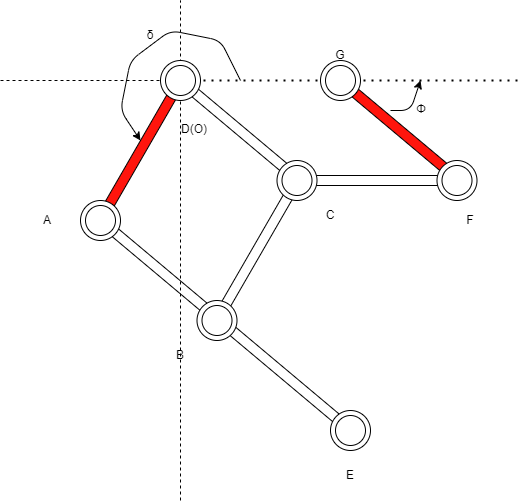

The diagram above was exported from draw.io. Its source (the exported page's mxGraphModel, read from the mxfile embedded in the PNG):
<mxGraphModel dx="838" dy="617" grid="1" gridSize="10" guides="1" tooltips="1" connect="1" arrows="1" fold="1" page="1" pageScale="1" pageWidth="1169" pageHeight="827" math="0" shadow="0">
  <root>
    <mxCell id="0" />
    <mxCell id="1" parent="0" />
    <mxCell id="151" value="" style="rounded=0;whiteSpace=wrap;html=1;rotation=0;" vertex="1" parent="1">
      <mxGeometry x="576.5" y="815" width="154" height="10" as="geometry" />
    </mxCell>
    <mxCell id="136" value="" style="rounded=0;whiteSpace=wrap;html=1;rotation=40;" vertex="1" parent="1">
      <mxGeometry x="344.27" y="963.27" width="330" height="10" as="geometry" />
    </mxCell>
    <mxCell id="137" value="" style="rounded=0;whiteSpace=wrap;html=1;rotation=40;" vertex="1" parent="1">
      <mxGeometry x="440.86" y="763.7" width="154" height="10" as="geometry" />
    </mxCell>
    <mxCell id="125" value="" style="rounded=0;whiteSpace=wrap;html=1;rotation=-240;fillColor=#FF150D;" vertex="1" parent="1">
      <mxGeometry x="333.5" y="787.63" width="170" height="10" as="geometry" />
    </mxCell>
    <mxCell id="67" value="" style="endArrow=none;dashed=1;html=1;" parent="1" edge="1">
      <mxGeometry width="50" height="50" relative="1" as="geometry">
        <mxPoint x="460" y="1140" as="sourcePoint" />
        <mxPoint x="460" y="640" as="targetPoint" />
      </mxGeometry>
    </mxCell>
    <mxCell id="70" value="D(O)" style="text;html=1;strokeColor=none;fillColor=none;align=center;verticalAlign=middle;whiteSpace=wrap;rounded=0;" parent="1" vertex="1">
      <mxGeometry x="443.5" y="753.7" width="60" height="30" as="geometry" />
    </mxCell>
    <mxCell id="71" value="A" style="text;html=1;strokeColor=none;fillColor=none;align=center;verticalAlign=middle;whiteSpace=wrap;rounded=0;" parent="1" vertex="1">
      <mxGeometry x="297.5000000000001" y="845" width="60" height="30" as="geometry" />
    </mxCell>
    <mxCell id="73" value="B" style="text;html=1;strokeColor=none;fillColor=none;align=center;verticalAlign=middle;whiteSpace=wrap;rounded=0;" parent="1" vertex="1">
      <mxGeometry x="430" y="980.01" width="60" height="30" as="geometry" />
    </mxCell>
    <mxCell id="105" value="" style="endArrow=none;dashed=1;html=1;dashPattern=1 3;strokeWidth=2;" parent="1" source="123" edge="1">
      <mxGeometry width="50" height="50" relative="1" as="geometry">
        <mxPoint x="800" y="430" as="sourcePoint" />
        <mxPoint x="800" y="720" as="targetPoint" />
      </mxGeometry>
    </mxCell>
    <mxCell id="120" value="" style="endArrow=none;dashed=1;html=1;" parent="1" source="123" edge="1">
      <mxGeometry width="50" height="50" relative="1" as="geometry">
        <mxPoint x="650" y="460" as="sourcePoint" />
        <mxPoint x="280" y="720" as="targetPoint" />
      </mxGeometry>
    </mxCell>
    <mxCell id="124" value="" style="group" vertex="1" connectable="0" parent="1">
      <mxGeometry x="440" y="700" width="40" height="40" as="geometry" />
    </mxCell>
    <mxCell id="122" value="" style="ellipse;whiteSpace=wrap;html=1;aspect=fixed;" vertex="1" parent="124">
      <mxGeometry width="40" height="40" as="geometry" />
    </mxCell>
    <mxCell id="123" value="" style="ellipse;whiteSpace=wrap;html=1;aspect=fixed;" vertex="1" parent="124">
      <mxGeometry x="5" y="5" width="30" height="30" as="geometry" />
    </mxCell>
    <mxCell id="126" value="" style="group" vertex="1" connectable="0" parent="1">
      <mxGeometry x="360" y="840" width="40" height="40" as="geometry" />
    </mxCell>
    <mxCell id="127" value="" style="ellipse;whiteSpace=wrap;html=1;aspect=fixed;" vertex="1" parent="126">
      <mxGeometry width="40" height="40" as="geometry" />
    </mxCell>
    <mxCell id="128" value="" style="ellipse;whiteSpace=wrap;html=1;aspect=fixed;" vertex="1" parent="126">
      <mxGeometry x="5" y="5" width="30" height="30" as="geometry" />
    </mxCell>
    <mxCell id="129" value="" style="rounded=0;whiteSpace=wrap;html=1;rotation=-240;" vertex="1" parent="1">
      <mxGeometry x="450" y="887.63" width="170" height="10" as="geometry" />
    </mxCell>
    <mxCell id="130" value="" style="group" vertex="1" connectable="0" parent="1">
      <mxGeometry x="556.5" y="800" width="40" height="40" as="geometry" />
    </mxCell>
    <mxCell id="131" value="" style="ellipse;whiteSpace=wrap;html=1;aspect=fixed;" vertex="1" parent="130">
      <mxGeometry width="40" height="40" as="geometry" />
    </mxCell>
    <mxCell id="132" value="" style="ellipse;whiteSpace=wrap;html=1;aspect=fixed;" vertex="1" parent="130">
      <mxGeometry x="5" y="5" width="30" height="30" as="geometry" />
    </mxCell>
    <mxCell id="133" value="" style="group" vertex="1" connectable="0" parent="1">
      <mxGeometry x="476.5" y="940" width="217.49" height="70.00999999999999" as="geometry" />
    </mxCell>
    <mxCell id="134" value="" style="ellipse;whiteSpace=wrap;html=1;aspect=fixed;" vertex="1" parent="133">
      <mxGeometry width="40" height="40" as="geometry" />
    </mxCell>
    <mxCell id="135" value="" style="ellipse;whiteSpace=wrap;html=1;aspect=fixed;" vertex="1" parent="133">
      <mxGeometry x="5" y="5" width="30" height="30" as="geometry" />
    </mxCell>
    <mxCell id="138" value="" style="group" vertex="1" connectable="0" parent="1">
      <mxGeometry x="610" y="1050" width="40" height="40" as="geometry" />
    </mxCell>
    <mxCell id="139" value="" style="ellipse;whiteSpace=wrap;html=1;aspect=fixed;" vertex="1" parent="138">
      <mxGeometry width="40" height="40" as="geometry" />
    </mxCell>
    <mxCell id="140" value="" style="ellipse;whiteSpace=wrap;html=1;aspect=fixed;" vertex="1" parent="138">
      <mxGeometry x="5" y="5" width="30" height="30" as="geometry" />
    </mxCell>
    <mxCell id="144" value="" style="rounded=0;whiteSpace=wrap;html=1;rotation=40;fillColor=#FF150D;" vertex="1" parent="1">
      <mxGeometry x="600.86" y="763.7" width="154" height="10" as="geometry" />
    </mxCell>
    <mxCell id="145" value="" style="group" vertex="1" connectable="0" parent="1">
      <mxGeometry x="600" y="700" width="40" height="40" as="geometry" />
    </mxCell>
    <mxCell id="146" value="" style="ellipse;whiteSpace=wrap;html=1;aspect=fixed;" vertex="1" parent="145">
      <mxGeometry width="40" height="40" as="geometry" />
    </mxCell>
    <mxCell id="147" value="" style="ellipse;whiteSpace=wrap;html=1;aspect=fixed;" vertex="1" parent="145">
      <mxGeometry x="5" y="5" width="30" height="30" as="geometry" />
    </mxCell>
    <mxCell id="148" value="" style="group" vertex="1" connectable="0" parent="1">
      <mxGeometry x="716.5" y="800" width="40" height="40" as="geometry" />
    </mxCell>
    <mxCell id="149" value="" style="ellipse;whiteSpace=wrap;html=1;aspect=fixed;" vertex="1" parent="148">
      <mxGeometry width="40" height="40" as="geometry" />
    </mxCell>
    <mxCell id="150" value="" style="ellipse;whiteSpace=wrap;html=1;aspect=fixed;" vertex="1" parent="148">
      <mxGeometry x="5" y="5" width="30" height="30" as="geometry" />
    </mxCell>
    <mxCell id="152" value="C" style="text;html=1;strokeColor=none;fillColor=none;align=center;verticalAlign=middle;whiteSpace=wrap;rounded=0;" vertex="1" parent="1">
      <mxGeometry x="580" y="840" width="60" height="30" as="geometry" />
    </mxCell>
    <mxCell id="154" value="E" style="text;html=1;strokeColor=none;fillColor=none;align=center;verticalAlign=middle;whiteSpace=wrap;rounded=0;" vertex="1" parent="1">
      <mxGeometry x="600" y="1100" width="60" height="30" as="geometry" />
    </mxCell>
    <mxCell id="155" value="F" style="text;html=1;strokeColor=none;fillColor=none;align=center;verticalAlign=middle;whiteSpace=wrap;rounded=0;" vertex="1" parent="1">
      <mxGeometry x="720.25" y="845" width="60" height="30" as="geometry" />
    </mxCell>
    <mxCell id="156" value="G" style="text;html=1;strokeColor=none;fillColor=none;align=center;verticalAlign=middle;whiteSpace=wrap;rounded=0;" vertex="1" parent="1">
      <mxGeometry x="590" y="680" width="60" height="30" as="geometry" />
    </mxCell>
    <mxCell id="158" value="" style="endArrow=classic;html=1;" edge="1" parent="1">
      <mxGeometry width="50" height="50" relative="1" as="geometry">
        <mxPoint x="520" y="720" as="sourcePoint" />
        <mxPoint x="420" y="780" as="targetPoint" />
        <Array as="points">
          <mxPoint x="500" y="680" />
          <mxPoint x="450" y="670" />
          <mxPoint x="410" y="700" />
          <mxPoint x="400" y="750" />
        </Array>
      </mxGeometry>
    </mxCell>
    <mxCell id="159" value="δ" style="text;html=1;strokeColor=none;fillColor=none;align=center;verticalAlign=middle;whiteSpace=wrap;rounded=0;" vertex="1" parent="1">
      <mxGeometry x="400" y="660" width="60" height="30" as="geometry" />
    </mxCell>
    <mxCell id="160" value="" style="endArrow=classic;html=1;" edge="1" parent="1">
      <mxGeometry width="50" height="50" relative="1" as="geometry">
        <mxPoint x="670" y="750" as="sourcePoint" />
        <mxPoint x="700" y="720" as="targetPoint" />
        <Array as="points">
          <mxPoint x="690" y="750" />
        </Array>
      </mxGeometry>
    </mxCell>
    <mxCell id="161" value="Φ" style="text;html=1;strokeColor=none;fillColor=none;align=center;verticalAlign=middle;whiteSpace=wrap;rounded=0;" vertex="1" parent="1">
      <mxGeometry x="670.5" y="733.7" width="60" height="30" as="geometry" />
    </mxCell>
  </root>
</mxGraphModel>